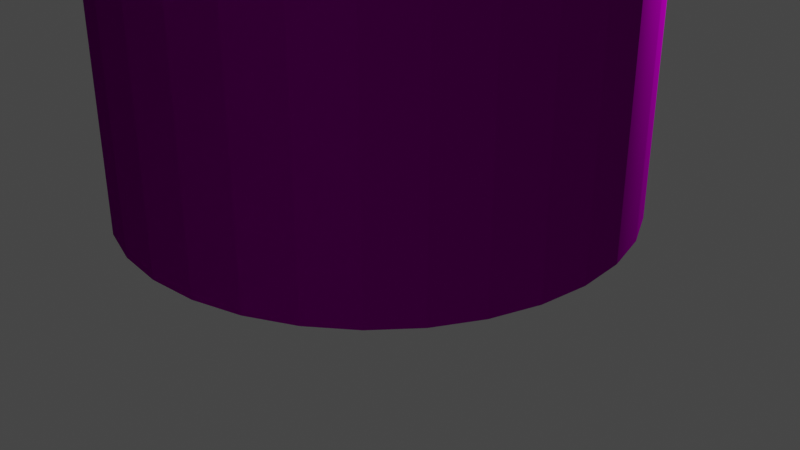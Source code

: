 # Source: TurnstileMachine.blend  (saved by Blender 2.91.10; exported with 4.5.12 LTS)
import bpy
from mathutils import Matrix  # noqa: F401  (used for matrix-valued properties, if any)

bpy.ops.wm.read_factory_settings(use_empty=True)
scene = bpy.context.scene
scene.name = 'Scene'

# ---- collections
col_collection = bpy.data.collections.new('Collection'); scene.collection.children.link(col_collection)

# ---- images (referenced by path relative to the original .blend; pixels are not part of the script)
import os
ASSET_DIR = os.environ.get("B2B_ASSET_DIR", "")  # directory of the original .blend (textures are referenced by path, not embedded)
HERE = os.path.dirname(os.path.abspath(__file__))  # packed textures are extracted next to this script under _unpacked/

def load_image(name, relpath, width, height, colorspace="sRGB"):
    """Load a texture the original file referenced (path relative to the .blend, or extracted next to this script)."""
    p = next((c for c in (os.path.join(HERE, relpath), os.path.join(ASSET_DIR, relpath)) if relpath and os.path.exists(c)), "")
    if p:
        img = bpy.data.images.load(p, check_existing=True)
        img.name = name
    else:  # same state as the original file: an image datablock whose file is absent (Cycles renders it pink)
        img = bpy.data.images.new(name, width, height)
        img.source = "FILE"
        img.filepath = "//" + (relpath or name)
    img.colorspace_settings.name = colorspace
    return img
img_reflective_brushed_metal_foil_texture_free_jpg = load_image('reflective-brushed-metal-foil-texture-free.jpg', 'reflective-brushed-metal-foil-texture-free.jpg', 1024, 1024, 'sRGB')

# ---- materials (node trees are filled in below, after node groups)
mat_material_001 = bpy.data.materials.new('Material.001')
mat_material_001.use_transparent_shadow = False

# ---- material node trees
mat_material_001.use_nodes = True; mat_material_001.node_tree.nodes.clear()
_N = mat_material_001.node_tree.nodes; _L = mat_material_001.node_tree.links
n0 = _N.new('ShaderNodeOutputMaterial'); n0.name = 'Material Output'; n0.location = (300, 300)
n1 = _N.new('ShaderNodeBsdfDiffuse'); n1.name = 'Diffuse BSDF'; n1.location = (10, 300)
n1.inputs[1].default_value = 0.5
n2 = _N.new('ShaderNodeTexCoord'); n2.name = 'Texture Coordinate'; n2.location = (-180, 275)
n3 = _N.new('ShaderNodeTexImage'); n3.name = 'Image Texture'; n3.location = (-280, 275)
n3.image = img_reflective_brushed_metal_foil_texture_free_jpg
_L.new(n1.outputs[0], n0.inputs[0])
_L.new(n2.outputs[1], n1.inputs[2])
_L.new(n3.outputs[0], n1.inputs[0])
n0.is_active_output = True

# ---- world
world_world = bpy.data.worlds.new('World'); scene.world = world_world
world_world.use_nodes = True; world_world.node_tree.nodes.clear()
_N = world_world.node_tree.nodes; _L = world_world.node_tree.links
n0 = _N.new('ShaderNodeOutputWorld'); n0.name = 'World Output'; n0.location = (300, 300)
n1 = _N.new('ShaderNodeBackground'); n1.name = 'Background'; n1.location = (10, 300)
n1.inputs[0].default_value = (0.05088, 0.05088, 0.05088, 1.0)
_L.new(n1.outputs[0], n0.inputs[0])
n0.is_active_output = True
world_world.color = (0.05088, 0.05088, 0.05088)
world_world.use_sun_shadow = False
world_world.sun_shadow_jitter_overblur = 0.0

# ---- cameras
cam_camera = bpy.data.cameras.new('Camera')
cam_camera.clip_end = 100.0
cam_camera.ortho_scale = 7.314

# ---- lights
light_light = bpy.data.lights.new('Light', 'POINT')
light_light.transmission_factor = 0.0
light_light.energy = 1000.0
light_light.shadow_soft_size = 0.1
light_light.shadow_maximum_resolution = 0.006
light_light.use_absolute_resolution = True

# ---- meshes
me_cylinder = bpy.data.meshes.new('Cylinder')
me_cylinder.from_pydata([(-1.004, 2.395, 0.3741), (-1.004, 2.395, 3.804), (-0.5105, 2.493, 0.3741), (-0.5105, 2.493, 3.804), (-0.007681, 2.492, 0.3741), (-0.007681, 2.492, 3.804), (0.4853, 2.393, 0.3741), (0.4853, 2.393, 3.804), (0.9496, 2.2, 0.3741), (0.9496, 2.2, 3.804), (1.367, 1.92, 0.3741), (1.367, 1.92, 3.804), (1.722, 1.564, 0.3741), (1.722, 1.564, 3.804), (2.001, 1.146, 0.3741), (2.001, 1.146, 3.804), (2.193, 0.6808, 0.3741), (2.193, 0.6808, 3.804), (2.29, 0.1875, 0.3741), (2.29, 0.1875, 3.804), (2.289, -0.3153, 0.3741), (2.289, -0.3153, 3.804), (2.191, -0.8083, 0.3741), (2.191, -0.8083, 3.804), (1.997, -1.273, 0.3741), (1.997, -1.273, 3.804), (1.717, -1.69, 0.3741), (1.717, -1.69, 3.804), (1.361, -2.045, 0.3741), (1.361, -2.045, 3.804), (0.9429, -2.324, 0.3741), (0.9429, -2.324, 3.804), (0.4781, -2.516, 0.3741), (0.4781, -2.516, 3.804), (-0.01517, -2.613, 0.3741), (-0.01517, -2.613, 3.804), (-0.518, -2.612, 0.3741), (-0.518, -2.612, 3.804), (-1.011, -2.514, 0.3741), (-1.011, -2.514, 3.804), (-1.475, -2.32, 0.3741), (-1.475, -2.32, 3.804), (-1.893, -2.04, 0.3741), (-1.893, -2.04, 3.804), (-2.248, -1.684, 0.3741), (-2.248, -1.684, 3.804), (-2.527, -1.266, 0.3741), (-2.527, -1.266, 3.804), (-2.718, -0.8011, 0.3741), (-2.718, -0.8011, 3.804), (-2.816, -0.3078, 0.3741), (-2.816, -0.3078, 3.804), (-2.815, 0.195, 0.3741), (-2.815, 0.195, 3.804), (-2.716, 0.688, 0.3741), (-2.716, 0.688, 3.804), (-2.523, 1.152, 0.3741), (-2.523, 1.152, 3.804), (-2.243, 1.57, 0.3741), (-2.243, 1.57, 3.804), (-1.887, 1.925, 0.3741), (-1.887, 1.925, 3.804), (-1.469, 2.204, 0.3741), (-1.469, 2.204, 3.804), (2.193, 0.6808, 2.939), (2.29, 0.1875, 2.939), (2.001, 1.146, 2.939), (2.289, -0.3153, 2.939), (1.722, 1.564, 2.939), (2.191, -0.8083, 2.939), (1.997, -1.273, 2.939), (1.722, 1.564, 1.657), (1.722, 1.564, 1.015), (1.722, 1.564, 2.298), (1.997, -1.273, 1.657), (1.997, -1.273, 2.298), (1.997, -1.273, 1.015)], [], [(0, 1, 3, 2), (2, 3, 5, 4), (4, 5, 7, 6), (6, 7, 9, 8), (8, 9, 11, 10), (10, 11, 13, 68, 73, 71, 72, 12), (26, 27, 29, 28), (24, 76, 74, 75, 70, 25, 27, 26), (28, 29, 31, 30), (30, 31, 33, 32), (32, 33, 35, 34), (34, 35, 37, 36), (36, 37, 39, 38), (38, 39, 41, 40), (40, 41, 43, 42), (42, 43, 45, 44), (44, 45, 47, 46), (46, 47, 49, 48), (48, 49, 51, 50), (50, 51, 53, 52), (52, 53, 55, 54), (54, 55, 57, 56), (56, 57, 59, 58), (58, 59, 61, 60), (3, 1, 63, 61, 59, 57, 55, 53, 51, 49, 47, 45, 43, 41, 39, 37, 35, 33, 31, 29, 27, 25, 23, 21, 19, 17, 15, 13, 11, 9, 7, 5), (60, 61, 63, 62), (62, 63, 1, 0), (0, 2, 4, 6, 8, 10, 12, 14, 16, 18, 20, 22, 24, 26, 28, 30, 32, 34, 36, 38, 40, 42, 44, 46, 48, 50, 52, 54, 56, 58, 60, 62), (25, 70, 69, 23), (23, 69, 67, 21), (21, 67, 65, 19), (19, 65, 64, 17), (15, 17, 64, 66), (13, 15, 66, 68)])
_uv = me_cylinder.uv_layers.new(name='UVMap')
_uv.uv.foreach_set('vector', [0.7349, 0.5338, 0.4396, 0.5338, 0.4396, 0.4905, 0.7349, 0.4905, 0.7349, 0.4905, 0.4396, 0.4905, 0.4396, 0.4481, 0.7349, 0.4481, 0.7349, 0.4481, 0.4396, 0.4481, 0.4396, 0.4081, 0.7349, 0.4081, 0.7349, 0.4081, 0.4396, 0.4081, 0.4396, 0.3721, 0.7349, 0.3721, 0.7349, 0.3721, 0.4396, 0.3721, 0.4396, 0.3414, 0.7349, 0.3414, 0.7349, 0.3414, 0.4396, 0.3414, 0.4396, 0.3108, 0.514, 0.3108, 0.5692, 0.3108, 0.6245, 0.3108, 0.6797, 0.3108, 0.7349, 0.3108, 0.7349, 0.03061, 0.4396, 0.03061, 0.4396, 0.0, 0.7349, 0.0, 0.7349, 0.06661, 0.6797, 0.06661, 0.6245, 0.06661, 0.5692, 0.06661, 0.514, 0.06661, 0.4396, 0.06661, 0.4396, 0.03061, 0.7349, 0.03061, 0.7198, 0.6829, 0.7198, 0.9782, 0.6838, 0.9782, 0.6838, 0.6829, 0.6838, 0.6829, 0.6838, 0.9782, 0.6438, 0.9782, 0.6438, 0.6829, 0.6438, 0.6829, 0.6438, 0.9782, 0.6013, 0.9782, 0.6013, 0.6829, 0.6013, 0.6829, 0.6013, 0.9782, 0.558, 0.9782, 0.558, 0.6829, 0.558, 0.6829, 0.558, 0.9782, 0.5156, 0.9782, 0.5156, 0.6829, 0.5156, 0.6829, 0.5156, 0.9782, 0.4756, 0.9782, 0.4756, 0.6829, 0.4756, 0.6829, 0.4756, 0.9782, 0.4396, 0.9782, 0.4396, 0.6829, 1.0, 0.6829, 1.0, 0.9782, 0.964, 0.9782, 0.964, 0.6829, 0.964, 0.6829, 0.964, 0.9782, 0.924, 0.9782, 0.924, 0.6829, 0.924, 0.6829, 0.924, 0.9782, 0.8815, 0.9782, 0.8815, 0.6829, 0.8815, 0.6829, 0.8815, 0.9782, 0.8382, 0.9782, 0.8382, 0.6829, 0.8382, 0.6829, 0.8382, 0.9782, 0.7958, 0.9782, 0.7958, 0.6829, 0.7958, 0.6829, 0.7958, 0.9782, 0.7558, 0.9782, 0.7558, 0.6829, 0.7558, 0.6829, 0.7558, 0.9782, 0.7198, 0.9782, 0.7198, 0.6829, 0.7349, 0.6829, 0.4396, 0.6829, 0.4396, 0.6523, 0.7349, 0.6523, 0.7349, 0.6523, 0.4396, 0.6523, 0.4396, 0.6163, 0.7349, 0.6163, 0.2414, 0.4396, 0.2839, 0.448, 0.3239, 0.4646, 0.3599, 0.4886, 0.3905, 0.5193, 0.4146, 0.5553, 0.4311, 0.5953, 0.4396, 0.6377, 0.4396, 0.681, 0.4311, 0.7235, 0.4146, 0.7635, 0.3905, 0.7995, 0.3599, 0.8301, 0.3239, 0.8541, 0.2839, 0.8707, 0.2414, 0.8791, 0.1981, 0.8791, 0.1557, 0.8707, 0.1157, 0.8541, 0.07968, 0.8301, 0.04907, 0.7995, 0.02501, 0.7635, 0.008446, 0.7235, 0.0, 0.681, 0.0, 0.6377, 0.008446, 0.5953, 0.02501, 0.5553, 0.04907, 0.5193, 0.07968, 0.4886, 0.1157, 0.4646, 0.1557, 0.448, 0.1981, 0.4396, 0.7349, 0.6163, 0.4396, 0.6163, 0.4396, 0.5763, 0.7349, 0.5763, 0.7349, 0.5763, 0.4396, 0.5763, 0.4396, 0.5338, 0.7349, 0.5338, 0.0, 0.2414, 0.0, 0.1981, 0.008446, 0.1557, 0.02501, 0.1157, 0.04907, 0.07968, 0.07968, 0.04907, 0.1157, 0.02501, 0.1557, 0.008446, 0.1981, 0.0, 0.2414, 0.0, 0.2839, 0.008446, 0.3239, 0.02501, 0.3599, 0.04907, 0.3905, 0.07968, 0.4146, 0.1157, 0.4311, 0.1557, 0.4396, 0.1981, 0.4396, 0.2414, 0.4311, 0.2839, 0.4146, 0.3239, 0.3905, 0.3599, 0.3599, 0.3905, 0.3239, 0.4146, 0.2839, 0.4311, 0.2414, 0.4396, 0.1981, 0.4396, 0.1557, 0.4311, 0.1157, 0.4146, 0.07968, 0.3905, 0.04907, 0.3599, 0.02501, 0.3239, 0.008446, 0.2839, 0.4396, 0.06661, 0.514, 0.06661, 0.514, 0.1066, 0.4396, 0.1066, 0.4396, 0.1066, 0.514, 0.1066, 0.514, 0.1491, 0.4396, 0.1491, 0.4396, 0.1491, 0.514, 0.1491, 0.514, 0.1924, 0.4396, 0.1924, 0.4396, 0.1924, 0.514, 0.1924, 0.514, 0.2348, 0.4396, 0.2348, 0.4396, 0.2748, 0.4396, 0.2348, 0.514, 0.2348, 0.514, 0.2748, 0.4396, 0.3108, 0.4396, 0.2748, 0.514, 0.2748, 0.514, 0.3108])
me_cylinder.materials.append(mat_material_001)
me_cylinder.use_remesh_fix_poles = True
me_cylinder.use_remesh_preserve_attributes = False
me_cylinder.use_mirror_vertex_groups = False
me_cylinder.update()

# ---- objects
ob_light = bpy.data.objects.new('Light', light_light)
ob_camera = bpy.data.objects.new('Camera', cam_camera)
ob_cylinder = bpy.data.objects.new('Cylinder', me_cylinder)

# ---- transforms, parenting, visibility, modifiers, constraints
ob_light.location = (4.076, 1.005, 5.904)
ob_light.rotation_euler = (0.6503, 0.05522, 1.866)
ob_light.lock_rotations_4d = False
ob_light.empty_display_type = 'ARROWS'
ob_light.color = (0.0, 0.0, 0.0, 0.0)
ob_light.lineart.crease_threshold = 0.0
ob_camera.location = (7.359, -6.926, 4.958)
ob_camera.rotation_euler = (1.109, 0.0, 0.8149)
ob_camera.lock_rotations_4d = False
ob_camera.empty_display_type = 'ARROWS'
ob_camera.color = (0.0, 0.0, 0.0, 0.0)
ob_camera.display_type = 'WIRE'
ob_camera.lineart.crease_threshold = 0.0
ob_cylinder.location = (0.0, 0.0, 0.0)
ob_cylinder.rotation_euler = (0.0, 0.0, 1.279)
ob_cylinder.lineart.crease_threshold = 0.0

# ---- collection membership
col_collection.objects.link(ob_light)
col_collection.objects.link(ob_camera)
col_collection.objects.link(ob_cylinder)

# ---- scene / render settings (as saved in the file)
scene.camera = ob_camera
scene.frame_start = 1; scene.frame_end = 70; scene.frame_set(51)
scene.render.engine = 'BLENDER_EEVEE_NEXT'
scene.render.fps = 30
scene.cycles.use_denoising = False
scene.cycles.samples = 128
scene.cycles.sampling_pattern = 'TABULATED_SOBOL'
scene.cycles.use_adaptive_sampling = False
scene.cycles.use_light_tree = False
scene.view_settings.view_transform = 'Filmic'
bpy.context.view_layer.update()
